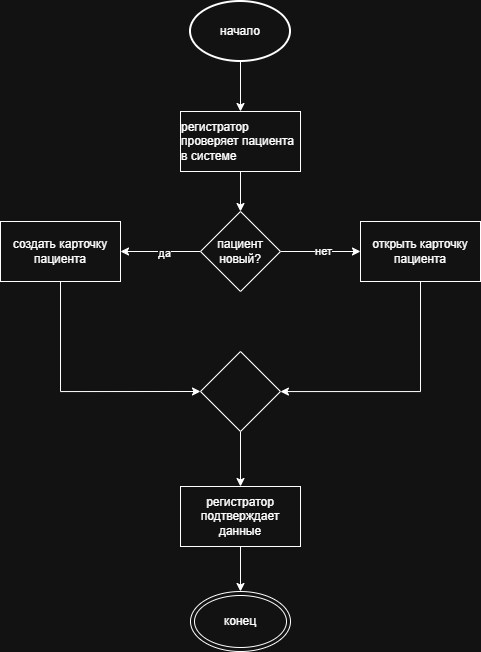

The diagram above was exported from draw.io. Its source (the exported page's mxGraphModel, read from the mxfile embedded in the PNG):
<mxGraphModel dx="1212" dy="733" grid="1" gridSize="10" guides="1" tooltips="1" connect="1" arrows="1" fold="1" page="1" pageScale="1" pageWidth="827" pageHeight="1169" math="0" shadow="0">
  <root>
    <mxCell id="0" />
    <mxCell id="1" parent="0" />
    <mxCell id="syf96nFkuKDlwsbrGVIQ-5" edge="1" parent="1" source="syf96nFkuKDlwsbrGVIQ-1" style="edgeStyle=orthogonalEdgeStyle;rounded=0;orthogonalLoop=1;jettySize=auto;html=1;" target="syf96nFkuKDlwsbrGVIQ-3" value="">
      <mxGeometry relative="1" as="geometry" />
    </mxCell>
    <mxCell id="syf96nFkuKDlwsbrGVIQ-1" parent="1" style="strokeWidth=2;html=1;shape=mxgraph.flowchart.start_1;whiteSpace=wrap;" value="начало" vertex="1">
      <mxGeometry height="60" width="100" x="330" y="100" as="geometry" />
    </mxCell>
    <mxCell id="syf96nFkuKDlwsbrGVIQ-2" parent="1" style="ellipse;shape=doubleEllipse;whiteSpace=wrap;html=1;" value="конец" vertex="1">
      <mxGeometry height="60" width="100" x="330" y="690" as="geometry" />
    </mxCell>
    <mxCell id="syf96nFkuKDlwsbrGVIQ-6" edge="1" parent="1" source="syf96nFkuKDlwsbrGVIQ-3" style="edgeStyle=orthogonalEdgeStyle;rounded=0;orthogonalLoop=1;jettySize=auto;html=1;" target="syf96nFkuKDlwsbrGVIQ-4" value="">
      <mxGeometry relative="1" as="geometry" />
    </mxCell>
    <mxCell id="syf96nFkuKDlwsbrGVIQ-3" parent="1" style="rounded=0;whiteSpace=wrap;html=1;" value="&lt;div style=&quot;text-align: start;&quot;&gt;регистратор проверяет пациента в системе&lt;/div&gt;" vertex="1">
      <mxGeometry height="60" width="120" x="320" y="210" as="geometry" />
    </mxCell>
    <mxCell id="syf96nFkuKDlwsbrGVIQ-9" edge="1" parent="1" source="syf96nFkuKDlwsbrGVIQ-4" style="edgeStyle=orthogonalEdgeStyle;rounded=0;orthogonalLoop=1;jettySize=auto;html=1;" target="syf96nFkuKDlwsbrGVIQ-8" value="">
      <mxGeometry relative="1" as="geometry" />
    </mxCell>
    <mxCell id="syf96nFkuKDlwsbrGVIQ-17" connectable="0" parent="syf96nFkuKDlwsbrGVIQ-9" style="edgeLabel;html=1;align=center;verticalAlign=middle;resizable=0;points=[];" value="да" vertex="1">
      <mxGeometry relative="1" x="-0.0765" y="1" as="geometry">
        <mxPoint as="offset" />
      </mxGeometry>
    </mxCell>
    <mxCell id="syf96nFkuKDlwsbrGVIQ-10" edge="1" parent="1" source="syf96nFkuKDlwsbrGVIQ-4" style="edgeStyle=orthogonalEdgeStyle;rounded=0;orthogonalLoop=1;jettySize=auto;html=1;" target="syf96nFkuKDlwsbrGVIQ-7" value="">
      <mxGeometry relative="1" as="geometry" />
    </mxCell>
    <mxCell id="syf96nFkuKDlwsbrGVIQ-18" connectable="0" parent="syf96nFkuKDlwsbrGVIQ-10" style="edgeLabel;html=1;align=center;verticalAlign=middle;resizable=0;points=[];" value="нет" vertex="1">
      <mxGeometry relative="1" x="0.0471" y="1" as="geometry">
        <mxPoint as="offset" />
      </mxGeometry>
    </mxCell>
    <mxCell id="syf96nFkuKDlwsbrGVIQ-4" parent="1" style="rhombus;whiteSpace=wrap;html=1;" value="пациент новый?" vertex="1">
      <mxGeometry height="80" width="80" x="340" y="310" as="geometry" />
    </mxCell>
    <mxCell id="syf96nFkuKDlwsbrGVIQ-13" edge="1" parent="1" source="syf96nFkuKDlwsbrGVIQ-7" style="edgeStyle=orthogonalEdgeStyle;rounded=0;orthogonalLoop=1;jettySize=auto;html=1;" target="syf96nFkuKDlwsbrGVIQ-11">
      <mxGeometry relative="1" as="geometry">
        <Array as="points">
          <mxPoint x="560" y="490" />
        </Array>
      </mxGeometry>
    </mxCell>
    <mxCell id="syf96nFkuKDlwsbrGVIQ-7" parent="1" style="rounded=0;whiteSpace=wrap;html=1;" value="открыть карточку пациента" vertex="1">
      <mxGeometry height="60" width="120" x="500" y="320" as="geometry" />
    </mxCell>
    <mxCell id="syf96nFkuKDlwsbrGVIQ-12" edge="1" parent="1" source="syf96nFkuKDlwsbrGVIQ-8" style="edgeStyle=orthogonalEdgeStyle;rounded=0;orthogonalLoop=1;jettySize=auto;html=1;entryX=0;entryY=0.5;entryDx=0;entryDy=0;" target="syf96nFkuKDlwsbrGVIQ-11">
      <mxGeometry relative="1" as="geometry">
        <Array as="points">
          <mxPoint x="200" y="490" />
        </Array>
      </mxGeometry>
    </mxCell>
    <mxCell id="syf96nFkuKDlwsbrGVIQ-8" parent="1" style="rounded=0;whiteSpace=wrap;html=1;" value="создать карточку пациента" vertex="1">
      <mxGeometry height="60" width="120" x="140" y="320" as="geometry" />
    </mxCell>
    <mxCell id="syf96nFkuKDlwsbrGVIQ-15" edge="1" parent="1" source="syf96nFkuKDlwsbrGVIQ-11" style="edgeStyle=orthogonalEdgeStyle;rounded=0;orthogonalLoop=1;jettySize=auto;html=1;" target="syf96nFkuKDlwsbrGVIQ-14" value="">
      <mxGeometry relative="1" as="geometry" />
    </mxCell>
    <mxCell id="syf96nFkuKDlwsbrGVIQ-11" parent="1" style="rhombus;whiteSpace=wrap;html=1;" value="" vertex="1">
      <mxGeometry height="80" width="80" x="340" y="450" as="geometry" />
    </mxCell>
    <mxCell id="syf96nFkuKDlwsbrGVIQ-16" edge="1" parent="1" source="syf96nFkuKDlwsbrGVIQ-14" style="edgeStyle=orthogonalEdgeStyle;rounded=0;orthogonalLoop=1;jettySize=auto;html=1;" target="syf96nFkuKDlwsbrGVIQ-2" value="">
      <mxGeometry relative="1" as="geometry" />
    </mxCell>
    <mxCell id="syf96nFkuKDlwsbrGVIQ-14" parent="1" style="rounded=0;whiteSpace=wrap;html=1;" value="регистратор подтверждает данные" vertex="1">
      <mxGeometry height="60" width="120" x="320" y="585" as="geometry" />
    </mxCell>
  </root>
</mxGraphModel>